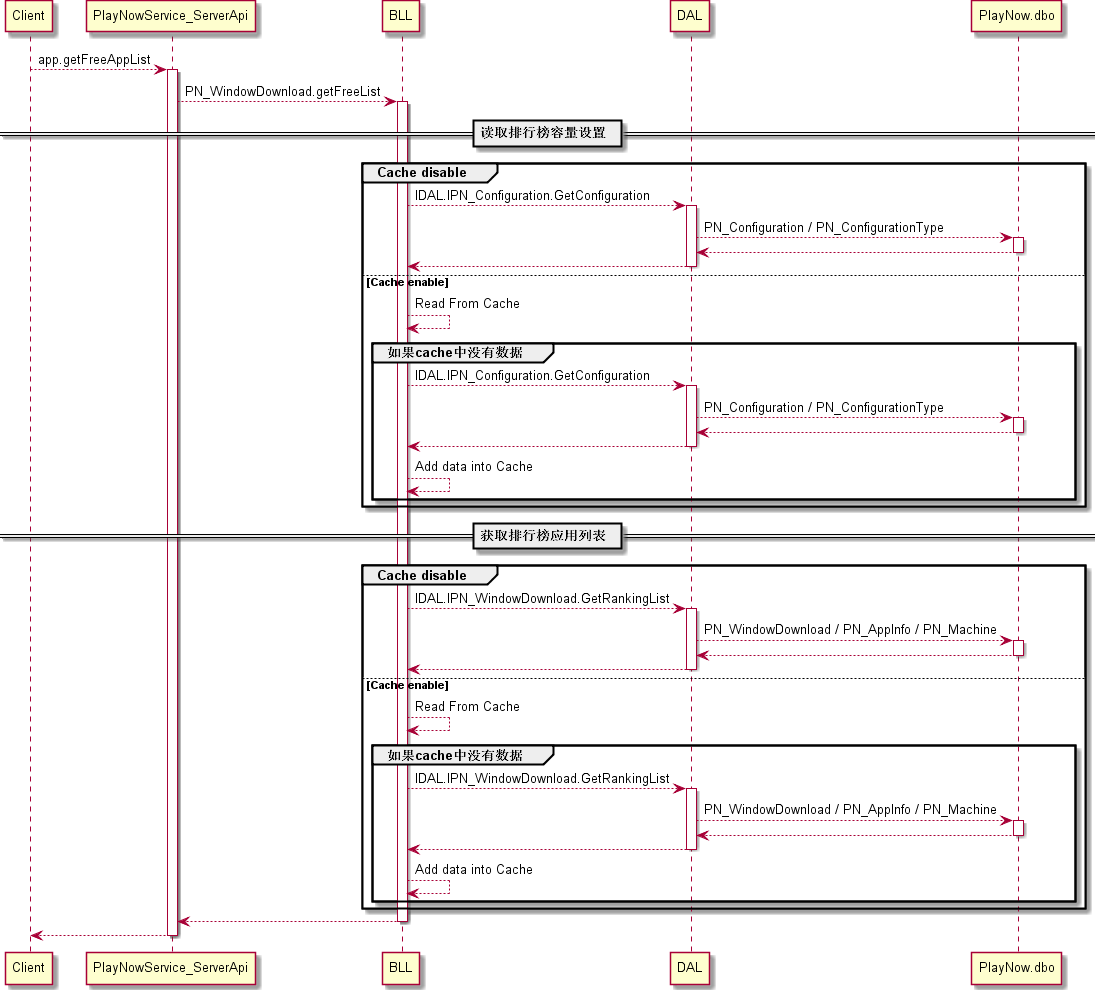

The diagram above was rendered by PlantUML. Its source (embedded in the PNG):
@startuml

Client --> PlayNowService_ServerApi : app.getFreeAppList
activate PlayNowService_ServerApi

PlayNowService_ServerApi --> BLL : PN_WindowDownload.getFreeList
activate BLL

== ¶ÁÈ¡ÅÅÐÐ°ñÈÝÁ¿ÉèÖÃ  ==

group Cache disable

    BLL --> DAL : IDAL.IPN_Configuration.GetConfiguration
    activate DAL
    DAL --> PlayNow.dbo : PN_Configuration / PN_ConfigurationType
    activate PlayNow.dbo
    DAL <-- PlayNow.dbo
    deactivate PlayNow.dbo
    BLL <-- DAL
    deactivate DAL

else Cache enable

    BLL --> BLL : Read From Cache

    group Èç¹ûcacheÖÐÃ»ÓÐÊý¾Ý
        BLL --> DAL : IDAL.IPN_Configuration.GetConfiguration
        activate DAL
        DAL --> PlayNow.dbo : PN_Configuration / PN_ConfigurationType
        activate PlayNow.dbo
        DAL <-- PlayNow.dbo
        deactivate PlayNow.dbo
        BLL <-- DAL
        deactivate DAL
        BLL --> BLL : Add data into Cache
    end
end

== »ñÈ¡ÅÅÐÐ°ñÓ¦ÓÃÁÐ±í  ==

group Cache disable
    BLL --> DAL : IDAL.IPN_WindowDownload.GetRankingList
    activate DAL
    DAL --> PlayNow.dbo : PN_WindowDownload / PN_AppInfo / PN_Machine
    activate PlayNow.dbo
    DAL <-- PlayNow.dbo
    deactivate PlayNow.dbo
    BLL <-- DAL
    deactivate DAL

else Cache enable

    BLL --> BLL : Read From Cache

    group Èç¹ûcacheÖÐÃ»ÓÐÊý¾Ý
        BLL --> DAL : IDAL.IPN_WindowDownload.GetRankingList
        activate DAL
        DAL --> PlayNow.dbo : PN_WindowDownload / PN_AppInfo / PN_Machine
        activate PlayNow.dbo
        DAL <-- PlayNow.dbo
        deactivate PlayNow.dbo
        BLL <-- DAL
        deactivate DAL
        BLL --> BLL : Add data into Cache
    end
end

PlayNowService_ServerApi <-- BLL
deactivate BLL

Client <-- PlayNowService_ServerApi
deactivate PlayNowService_ServerApi

@enduml